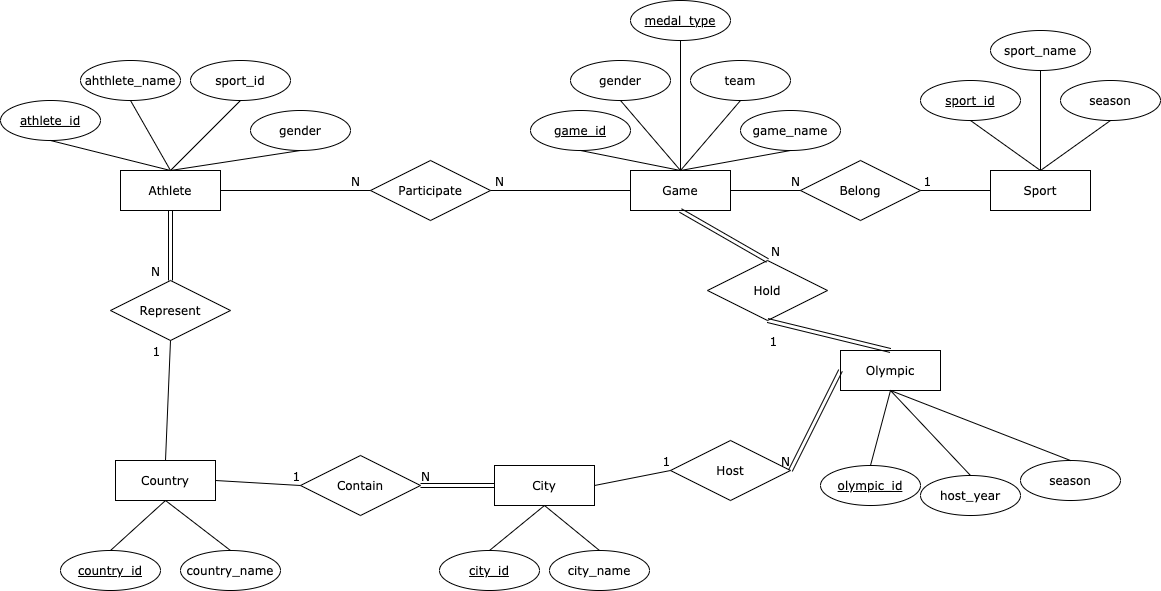

The diagram above was exported from draw.io. Its source (the exported page's mxGraphModel, read from the mxfile embedded in the PNG):
<mxGraphModel dx="854" dy="622" grid="1" gridSize="10" guides="1" tooltips="1" connect="1" arrows="1" fold="1" page="1" pageScale="1" pageWidth="827" pageHeight="1169" math="0" shadow="0">
  <root>
    <mxCell id="0" />
    <mxCell id="1" parent="0" />
    <mxCell id="2" value="Olympic" style="whiteSpace=wrap;html=1;align=center;fontFamily=Verdana;" vertex="1" parent="1">
      <mxGeometry x="840" y="530" width="100" height="40" as="geometry" />
    </mxCell>
    <mxCell id="3" value="host_year" style="ellipse;whiteSpace=wrap;html=1;align=center;fontFamily=Verdana;" vertex="1" parent="1">
      <mxGeometry x="920" y="655" width="100" height="40" as="geometry" />
    </mxCell>
    <mxCell id="4" value="olympic_id" style="ellipse;whiteSpace=wrap;html=1;align=center;fontStyle=4;fontFamily=Verdana;" vertex="1" parent="1">
      <mxGeometry x="820" y="645" width="100" height="40" as="geometry" />
    </mxCell>
    <mxCell id="5" value="" style="endArrow=none;html=1;strokeColor=#000000;exitX=0.5;exitY=1;exitDx=0;exitDy=0;entryX=0.5;entryY=0;entryDx=0;entryDy=0;fontFamily=Verdana;" edge="1" source="2" target="3" parent="1">
      <mxGeometry width="50" height="50" relative="1" as="geometry">
        <mxPoint x="1120" y="670" as="sourcePoint" />
        <mxPoint x="1170" y="620" as="targetPoint" />
      </mxGeometry>
    </mxCell>
    <mxCell id="6" value="" style="endArrow=none;html=1;strokeColor=#000000;exitX=0.5;exitY=0;exitDx=0;exitDy=0;entryX=0.5;entryY=1;entryDx=0;entryDy=0;fontFamily=Verdana;" edge="1" source="4" target="2" parent="1">
      <mxGeometry width="50" height="50" relative="1" as="geometry">
        <mxPoint x="1120" y="670" as="sourcePoint" />
        <mxPoint x="1170" y="620" as="targetPoint" />
      </mxGeometry>
    </mxCell>
    <mxCell id="7" value="Host" style="shape=rhombus;perimeter=rhombusPerimeter;whiteSpace=wrap;html=1;align=center;fontFamily=Verdana;" vertex="1" parent="1">
      <mxGeometry x="670" y="620" width="120" height="60" as="geometry" />
    </mxCell>
    <mxCell id="8" value="City" style="whiteSpace=wrap;html=1;align=center;fontFamily=Verdana;" vertex="1" parent="1">
      <mxGeometry x="494" y="645" width="100" height="40" as="geometry" />
    </mxCell>
    <mxCell id="9" value="city_id" style="ellipse;whiteSpace=wrap;html=1;align=center;fontStyle=4;fontFamily=Verdana;" vertex="1" parent="1">
      <mxGeometry x="439" y="730" width="100" height="40" as="geometry" />
    </mxCell>
    <mxCell id="10" value="city_name" style="ellipse;whiteSpace=wrap;html=1;align=center;fontFamily=Verdana;" vertex="1" parent="1">
      <mxGeometry x="549" y="730" width="100" height="40" as="geometry" />
    </mxCell>
    <mxCell id="11" value="" style="endArrow=none;html=1;strokeColor=#000000;entryX=0.5;entryY=0;entryDx=0;entryDy=0;exitX=0.5;exitY=1;exitDx=0;exitDy=0;fontFamily=Verdana;" edge="1" source="8" target="10" parent="1">
      <mxGeometry width="50" height="50" relative="1" as="geometry">
        <mxPoint x="550" y="690" as="sourcePoint" />
        <mxPoint x="820" y="790" as="targetPoint" />
      </mxGeometry>
    </mxCell>
    <mxCell id="12" value="" style="endArrow=none;html=1;strokeColor=#000000;exitX=0.5;exitY=1;exitDx=0;exitDy=0;entryX=0.5;entryY=0;entryDx=0;entryDy=0;fontFamily=Verdana;" edge="1" source="8" target="9" parent="1">
      <mxGeometry width="50" height="50" relative="1" as="geometry">
        <mxPoint x="550" y="790" as="sourcePoint" />
        <mxPoint x="820" y="790" as="targetPoint" />
      </mxGeometry>
    </mxCell>
    <mxCell id="13" value="Athlete" style="whiteSpace=wrap;html=1;align=center;fontFamily=Verdana;" vertex="1" parent="1">
      <mxGeometry x="120" y="350" width="100" height="40" as="geometry" />
    </mxCell>
    <mxCell id="14" value="athlete_id" style="ellipse;whiteSpace=wrap;html=1;align=center;fontStyle=4;fontFamily=Verdana;" vertex="1" parent="1">
      <mxGeometry y="280" width="100" height="40" as="geometry" />
    </mxCell>
    <mxCell id="15" value="ahthlete_name" style="ellipse;whiteSpace=wrap;html=1;align=center;fontFamily=Verdana;" vertex="1" parent="1">
      <mxGeometry x="80" y="240" width="100" height="40" as="geometry" />
    </mxCell>
    <mxCell id="16" value="" style="endArrow=none;html=1;strokeColor=#000000;exitX=0.5;exitY=0;exitDx=0;exitDy=0;entryX=0.5;entryY=1;entryDx=0;entryDy=0;fontFamily=Verdana;" edge="1" source="13" target="15" parent="1">
      <mxGeometry width="50" height="50" relative="1" as="geometry">
        <mxPoint x="390" y="460" as="sourcePoint" />
        <mxPoint x="440" y="410" as="targetPoint" />
      </mxGeometry>
    </mxCell>
    <mxCell id="17" value="" style="endArrow=none;html=1;strokeColor=#000000;exitX=0.5;exitY=0;exitDx=0;exitDy=0;entryX=0.5;entryY=1;entryDx=0;entryDy=0;fontFamily=Verdana;" edge="1" source="13" target="14" parent="1">
      <mxGeometry width="50" height="50" relative="1" as="geometry">
        <mxPoint x="390" y="460" as="sourcePoint" />
        <mxPoint x="440" y="410" as="targetPoint" />
      </mxGeometry>
    </mxCell>
    <mxCell id="18" value="gender" style="ellipse;whiteSpace=wrap;html=1;align=center;fontFamily=Verdana;" vertex="1" parent="1">
      <mxGeometry x="250" y="290" width="100" height="40" as="geometry" />
    </mxCell>
    <mxCell id="19" value="" style="endArrow=none;html=1;rounded=0;strokeColor=#000000;exitX=0.5;exitY=0;exitDx=0;exitDy=0;entryX=0.5;entryY=1;entryDx=0;entryDy=0;fontFamily=Verdana;" edge="1" source="13" target="18" parent="1">
      <mxGeometry relative="1" as="geometry">
        <mxPoint x="330" y="360" as="sourcePoint" />
        <mxPoint x="490" y="360" as="targetPoint" />
      </mxGeometry>
    </mxCell>
    <mxCell id="20" value="sport_id" style="ellipse;whiteSpace=wrap;html=1;align=center;fontFamily=Verdana;" vertex="1" parent="1">
      <mxGeometry x="190" y="240" width="100" height="40" as="geometry" />
    </mxCell>
    <mxCell id="21" value="" style="endArrow=none;html=1;rounded=0;strokeColor=#000000;exitX=0.5;exitY=0;exitDx=0;exitDy=0;entryX=0.5;entryY=1;entryDx=0;entryDy=0;fontFamily=Verdana;" edge="1" source="13" target="20" parent="1">
      <mxGeometry relative="1" as="geometry">
        <mxPoint x="330" y="360" as="sourcePoint" />
        <mxPoint x="490" y="360" as="targetPoint" />
      </mxGeometry>
    </mxCell>
    <mxCell id="22" value="Game" style="whiteSpace=wrap;html=1;align=center;fontFamily=Verdana;" vertex="1" parent="1">
      <mxGeometry x="630" y="350" width="100" height="40" as="geometry" />
    </mxCell>
    <mxCell id="23" value="game_id" style="ellipse;whiteSpace=wrap;html=1;align=center;fontStyle=4;fontFamily=Verdana;" vertex="1" parent="1">
      <mxGeometry x="530" y="290" width="100" height="40" as="geometry" />
    </mxCell>
    <mxCell id="24" value="game_name" style="ellipse;whiteSpace=wrap;html=1;align=center;fontFamily=Verdana;" vertex="1" parent="1">
      <mxGeometry x="740" y="290" width="100" height="40" as="geometry" />
    </mxCell>
    <mxCell id="25" value="" style="endArrow=none;html=1;strokeColor=#000000;exitX=0.5;exitY=0;exitDx=0;exitDy=0;entryX=0.5;entryY=1;entryDx=0;entryDy=0;fontFamily=Verdana;" edge="1" source="22" target="24" parent="1">
      <mxGeometry width="50" height="50" relative="1" as="geometry">
        <mxPoint x="890" y="400" as="sourcePoint" />
        <mxPoint x="940" y="350" as="targetPoint" />
      </mxGeometry>
    </mxCell>
    <mxCell id="26" value="" style="endArrow=none;html=1;strokeColor=#000000;exitX=0.5;exitY=0;exitDx=0;exitDy=0;entryX=0.5;entryY=1;entryDx=0;entryDy=0;fontFamily=Verdana;" edge="1" source="22" target="23" parent="1">
      <mxGeometry width="50" height="50" relative="1" as="geometry">
        <mxPoint x="890" y="400" as="sourcePoint" />
        <mxPoint x="940" y="350" as="targetPoint" />
      </mxGeometry>
    </mxCell>
    <mxCell id="27" value="Participate" style="shape=rhombus;perimeter=rhombusPerimeter;whiteSpace=wrap;html=1;align=center;fontFamily=Verdana;" vertex="1" parent="1">
      <mxGeometry x="370" y="340" width="120" height="60" as="geometry" />
    </mxCell>
    <mxCell id="28" value="" style="endArrow=none;html=1;rounded=0;exitX=1;exitY=0.5;exitDx=0;exitDy=0;entryX=0;entryY=0.5;entryDx=0;entryDy=0;fontFamily=Verdana;" edge="1" source="13" target="27" parent="1">
      <mxGeometry relative="1" as="geometry">
        <mxPoint x="340" y="420" as="sourcePoint" />
        <mxPoint x="500" y="420" as="targetPoint" />
      </mxGeometry>
    </mxCell>
    <mxCell id="29" value="N" style="resizable=0;html=1;align=right;verticalAlign=bottom;fontFamily=Verdana;" connectable="0" vertex="1" parent="28">
      <mxGeometry x="1" relative="1" as="geometry">
        <mxPoint x="-10" as="offset" />
      </mxGeometry>
    </mxCell>
    <mxCell id="30" value="" style="endArrow=none;html=1;rounded=0;entryX=1;entryY=0.5;entryDx=0;entryDy=0;exitX=0;exitY=0.5;exitDx=0;exitDy=0;fontFamily=Verdana;" edge="1" source="22" target="27" parent="1">
      <mxGeometry relative="1" as="geometry">
        <mxPoint x="340" y="420" as="sourcePoint" />
        <mxPoint x="500" y="420" as="targetPoint" />
      </mxGeometry>
    </mxCell>
    <mxCell id="31" value="N" style="resizable=0;html=1;align=right;verticalAlign=bottom;fontFamily=Verdana;" connectable="0" vertex="1" parent="30">
      <mxGeometry x="1" relative="1" as="geometry">
        <mxPoint x="14" as="offset" />
      </mxGeometry>
    </mxCell>
    <mxCell id="32" value="country_name" style="ellipse;whiteSpace=wrap;html=1;align=center;fontFamily=Verdana;" vertex="1" parent="1">
      <mxGeometry x="180" y="730" width="100" height="40" as="geometry" />
    </mxCell>
    <mxCell id="33" value="Country" style="whiteSpace=wrap;html=1;align=center;fontFamily=Verdana;" vertex="1" parent="1">
      <mxGeometry x="115" y="640" width="100" height="40" as="geometry" />
    </mxCell>
    <mxCell id="34" value="country_id" style="ellipse;whiteSpace=wrap;html=1;align=center;fontStyle=4;fontFamily=Verdana;" vertex="1" parent="1">
      <mxGeometry x="60" y="730" width="100" height="40" as="geometry" />
    </mxCell>
    <mxCell id="35" value="" style="endArrow=none;html=1;strokeColor=#000000;exitX=0.5;exitY=1;exitDx=0;exitDy=0;entryX=0.5;entryY=0;entryDx=0;entryDy=0;fontFamily=Verdana;" edge="1" source="33" target="32" parent="1">
      <mxGeometry width="50" height="50" relative="1" as="geometry">
        <mxPoint x="385" y="720" as="sourcePoint" />
        <mxPoint x="435" y="670" as="targetPoint" />
      </mxGeometry>
    </mxCell>
    <mxCell id="36" value="" style="endArrow=none;html=1;strokeColor=#000000;exitX=0.5;exitY=1;exitDx=0;exitDy=0;entryX=0.5;entryY=0;entryDx=0;entryDy=0;fontFamily=Verdana;" edge="1" source="33" target="34" parent="1">
      <mxGeometry width="50" height="50" relative="1" as="geometry">
        <mxPoint x="385" y="720" as="sourcePoint" />
        <mxPoint x="435" y="670" as="targetPoint" />
      </mxGeometry>
    </mxCell>
    <mxCell id="37" value="Represent" style="shape=rhombus;perimeter=rhombusPerimeter;whiteSpace=wrap;html=1;align=center;fontFamily=Verdana;" vertex="1" parent="1">
      <mxGeometry x="110" y="460" width="120" height="60" as="geometry" />
    </mxCell>
    <mxCell id="38" value="" style="shape=link;html=1;rounded=0;exitX=0.5;exitY=1;exitDx=0;exitDy=0;entryX=0.5;entryY=0;entryDx=0;entryDy=0;fontFamily=Verdana;" edge="1" source="13" target="37" parent="1">
      <mxGeometry relative="1" as="geometry">
        <mxPoint x="270" y="460" as="sourcePoint" />
        <mxPoint x="430" y="460" as="targetPoint" />
      </mxGeometry>
    </mxCell>
    <mxCell id="39" value="N" style="resizable=0;html=1;align=right;verticalAlign=bottom;fontFamily=Verdana;" connectable="0" vertex="1" parent="38">
      <mxGeometry x="1" relative="1" as="geometry">
        <mxPoint x="-10" as="offset" />
      </mxGeometry>
    </mxCell>
    <mxCell id="40" value="" style="endArrow=none;html=1;rounded=0;exitX=0.5;exitY=0;exitDx=0;exitDy=0;entryX=0.5;entryY=1;entryDx=0;entryDy=0;fontFamily=Verdana;" edge="1" source="33" target="37" parent="1">
      <mxGeometry relative="1" as="geometry">
        <mxPoint x="270" y="460" as="sourcePoint" />
        <mxPoint x="430" y="460" as="targetPoint" />
      </mxGeometry>
    </mxCell>
    <mxCell id="41" value="1" style="resizable=0;html=1;align=right;verticalAlign=bottom;fontFamily=Verdana;" connectable="0" vertex="1" parent="40">
      <mxGeometry x="1" relative="1" as="geometry">
        <mxPoint x="-10" y="19.9" as="offset" />
      </mxGeometry>
    </mxCell>
    <mxCell id="42" value="Contain" style="shape=rhombus;perimeter=rhombusPerimeter;whiteSpace=wrap;html=1;align=center;fontFamily=Verdana;" vertex="1" parent="1">
      <mxGeometry x="300" y="635" width="120" height="60" as="geometry" />
    </mxCell>
    <mxCell id="43" value="" style="endArrow=none;html=1;rounded=0;exitX=1;exitY=0.5;exitDx=0;exitDy=0;entryX=0;entryY=0.5;entryDx=0;entryDy=0;fontFamily=Verdana;" edge="1" source="33" target="42" parent="1">
      <mxGeometry relative="1" as="geometry">
        <mxPoint x="390" y="620" as="sourcePoint" />
        <mxPoint x="550" y="620" as="targetPoint" />
      </mxGeometry>
    </mxCell>
    <mxCell id="44" value="1" style="resizable=0;html=1;align=right;verticalAlign=bottom;fontFamily=Verdana;" connectable="0" vertex="1" parent="43">
      <mxGeometry x="1" relative="1" as="geometry" />
    </mxCell>
    <mxCell id="45" value="" style="shape=link;html=1;rounded=0;entryX=1;entryY=0.5;entryDx=0;entryDy=0;exitX=0;exitY=0.5;exitDx=0;exitDy=0;fontFamily=Verdana;" edge="1" source="8" target="42" parent="1">
      <mxGeometry relative="1" as="geometry">
        <mxPoint x="360" y="640" as="sourcePoint" />
        <mxPoint x="520" y="640" as="targetPoint" />
      </mxGeometry>
    </mxCell>
    <mxCell id="46" value="N" style="resizable=0;html=1;align=right;verticalAlign=bottom;fontFamily=Verdana;" connectable="0" vertex="1" parent="45">
      <mxGeometry x="1" relative="1" as="geometry">
        <mxPoint x="10" as="offset" />
      </mxGeometry>
    </mxCell>
    <mxCell id="47" value="" style="endArrow=none;html=1;rounded=0;exitX=1;exitY=0.5;exitDx=0;exitDy=0;entryX=0;entryY=0.5;entryDx=0;entryDy=0;fontFamily=Verdana;" edge="1" source="8" target="7" parent="1">
      <mxGeometry relative="1" as="geometry">
        <mxPoint x="510" y="550" as="sourcePoint" />
        <mxPoint x="670" y="550" as="targetPoint" />
      </mxGeometry>
    </mxCell>
    <mxCell id="48" value="1" style="resizable=0;html=1;align=right;verticalAlign=bottom;fontFamily=Verdana;" connectable="0" vertex="1" parent="47">
      <mxGeometry x="1" relative="1" as="geometry" />
    </mxCell>
    <mxCell id="49" value="" style="shape=link;html=1;rounded=0;entryX=1;entryY=0.5;entryDx=0;entryDy=0;exitX=0;exitY=0.5;exitDx=0;exitDy=0;fontFamily=Verdana;" edge="1" source="2" target="7" parent="1">
      <mxGeometry relative="1" as="geometry">
        <mxPoint x="549" y="560" as="sourcePoint" />
        <mxPoint x="709" y="560" as="targetPoint" />
      </mxGeometry>
    </mxCell>
    <mxCell id="50" value="N" style="resizable=0;html=1;align=right;verticalAlign=bottom;fontFamily=Verdana;" connectable="0" vertex="1" parent="49">
      <mxGeometry x="1" relative="1" as="geometry" />
    </mxCell>
    <mxCell id="51" value="Hold" style="shape=rhombus;perimeter=rhombusPerimeter;whiteSpace=wrap;html=1;align=center;fontFamily=Verdana;" vertex="1" parent="1">
      <mxGeometry x="707" y="440" width="120" height="60" as="geometry" />
    </mxCell>
    <mxCell id="52" value="" style="shape=link;html=1;rounded=0;entryX=0.5;entryY=1;entryDx=0;entryDy=0;exitX=0.5;exitY=0;exitDx=0;exitDy=0;fontFamily=Verdana;" edge="1" source="2" target="51" parent="1">
      <mxGeometry relative="1" as="geometry">
        <mxPoint x="650" y="530" as="sourcePoint" />
        <mxPoint x="810" y="530" as="targetPoint" />
      </mxGeometry>
    </mxCell>
    <mxCell id="53" value="1" style="resizable=0;html=1;align=right;verticalAlign=bottom;fontFamily=Verdana;" connectable="0" vertex="1" parent="52">
      <mxGeometry x="1" relative="1" as="geometry">
        <mxPoint x="9.97" y="29.98" as="offset" />
      </mxGeometry>
    </mxCell>
    <mxCell id="54" value="" style="shape=link;html=1;rounded=0;exitX=0.5;exitY=1;exitDx=0;exitDy=0;entryX=0.5;entryY=0;entryDx=0;entryDy=0;fontFamily=Verdana;" edge="1" source="22" target="51" parent="1">
      <mxGeometry relative="1" as="geometry">
        <mxPoint x="650" y="530" as="sourcePoint" />
        <mxPoint x="810" y="530" as="targetPoint" />
      </mxGeometry>
    </mxCell>
    <mxCell id="55" value="N" style="resizable=0;html=1;align=right;verticalAlign=bottom;fontFamily=Verdana;" connectable="0" vertex="1" parent="54">
      <mxGeometry x="1" relative="1" as="geometry">
        <mxPoint x="13.3" y="0.17" as="offset" />
      </mxGeometry>
    </mxCell>
    <mxCell id="56" value="gender" style="ellipse;whiteSpace=wrap;html=1;align=center;fontFamily=Verdana;" vertex="1" parent="1">
      <mxGeometry x="570" y="240" width="100" height="40" as="geometry" />
    </mxCell>
    <mxCell id="57" value="" style="endArrow=none;html=1;exitX=0.5;exitY=0;exitDx=0;exitDy=0;entryX=0.5;entryY=1;entryDx=0;entryDy=0;fontFamily=Verdana;" edge="1" source="22" target="56" parent="1">
      <mxGeometry width="50" height="50" relative="1" as="geometry">
        <mxPoint x="500" y="550" as="sourcePoint" />
        <mxPoint x="550" y="500" as="targetPoint" />
      </mxGeometry>
    </mxCell>
    <mxCell id="58" value="Sport" style="whiteSpace=wrap;html=1;align=center;fontFamily=Verdana;" vertex="1" parent="1">
      <mxGeometry x="990" y="350" width="100" height="40" as="geometry" />
    </mxCell>
    <mxCell id="59" value="Belong" style="shape=rhombus;perimeter=rhombusPerimeter;whiteSpace=wrap;html=1;align=center;fontFamily=Verdana;" vertex="1" parent="1">
      <mxGeometry x="800" y="340" width="120" height="60" as="geometry" />
    </mxCell>
    <mxCell id="60" value="" style="endArrow=none;html=1;rounded=0;exitX=1;exitY=0.5;exitDx=0;exitDy=0;entryX=0;entryY=0.5;entryDx=0;entryDy=0;fontFamily=Verdana;" edge="1" source="22" target="59" parent="1">
      <mxGeometry relative="1" as="geometry">
        <mxPoint x="720" y="500" as="sourcePoint" />
        <mxPoint x="880" y="500" as="targetPoint" />
      </mxGeometry>
    </mxCell>
    <mxCell id="61" value="N" style="resizable=0;html=1;align=right;verticalAlign=bottom;fontFamily=Verdana;" connectable="0" vertex="1" parent="60">
      <mxGeometry x="1" relative="1" as="geometry" />
    </mxCell>
    <mxCell id="62" value="" style="endArrow=none;html=1;rounded=0;entryX=1;entryY=0.5;entryDx=0;entryDy=0;exitX=0;exitY=0.5;exitDx=0;exitDy=0;fontFamily=Verdana;" edge="1" source="58" target="59" parent="1">
      <mxGeometry relative="1" as="geometry">
        <mxPoint x="720" y="500" as="sourcePoint" />
        <mxPoint x="880" y="500" as="targetPoint" />
      </mxGeometry>
    </mxCell>
    <mxCell id="63" value="1" style="resizable=0;html=1;align=right;verticalAlign=bottom;fontFamily=Verdana;" connectable="0" vertex="1" parent="62">
      <mxGeometry x="1" relative="1" as="geometry">
        <mxPoint x="10.59" as="offset" />
      </mxGeometry>
    </mxCell>
    <mxCell id="64" value="sport_id" style="ellipse;whiteSpace=wrap;html=1;align=center;fontStyle=4;fontFamily=Verdana;" vertex="1" parent="1">
      <mxGeometry x="920" y="260" width="100" height="40" as="geometry" />
    </mxCell>
    <mxCell id="65" value="sport_name" style="ellipse;whiteSpace=wrap;html=1;align=center;fontFamily=Verdana;" vertex="1" parent="1">
      <mxGeometry x="990" y="210" width="100" height="40" as="geometry" />
    </mxCell>
    <mxCell id="66" value="" style="endArrow=none;html=1;entryX=0.5;entryY=1;entryDx=0;entryDy=0;fontFamily=Verdana;" edge="1" target="65" parent="1">
      <mxGeometry width="50" height="50" relative="1" as="geometry">
        <mxPoint x="1040" y="350" as="sourcePoint" />
        <mxPoint x="830" y="470" as="targetPoint" />
      </mxGeometry>
    </mxCell>
    <mxCell id="67" value="" style="endArrow=none;html=1;entryX=0.5;entryY=0;entryDx=0;entryDy=0;exitX=0.5;exitY=1;exitDx=0;exitDy=0;fontFamily=Verdana;" edge="1" source="64" target="58" parent="1">
      <mxGeometry width="50" height="50" relative="1" as="geometry">
        <mxPoint x="780" y="520" as="sourcePoint" />
        <mxPoint x="830" y="470" as="targetPoint" />
      </mxGeometry>
    </mxCell>
    <mxCell id="68" value="team" style="ellipse;whiteSpace=wrap;html=1;align=center;fontFamily=Verdana;" vertex="1" parent="1">
      <mxGeometry x="690" y="240" width="100" height="40" as="geometry" />
    </mxCell>
    <mxCell id="69" value="" style="endArrow=none;html=1;exitX=0.5;exitY=0;exitDx=0;exitDy=0;entryX=0.5;entryY=1;entryDx=0;entryDy=0;fontFamily=Verdana;" edge="1" source="22" target="68" parent="1">
      <mxGeometry width="50" height="50" relative="1" as="geometry">
        <mxPoint x="760" y="560" as="sourcePoint" />
        <mxPoint x="810" y="510" as="targetPoint" />
      </mxGeometry>
    </mxCell>
    <mxCell id="70" value="&lt;u&gt;medal_type&lt;/u&gt;" style="ellipse;whiteSpace=wrap;html=1;align=center;fontFamily=Verdana;" vertex="1" parent="1">
      <mxGeometry x="630" y="180" width="100" height="40" as="geometry" />
    </mxCell>
    <mxCell id="71" value="" style="endArrow=none;html=1;exitX=0.5;exitY=0;exitDx=0;exitDy=0;entryX=0.5;entryY=1;entryDx=0;entryDy=0;fontFamily=Verdana;" edge="1" source="22" target="70" parent="1">
      <mxGeometry width="50" height="50" relative="1" as="geometry">
        <mxPoint x="430" y="250" as="sourcePoint" />
        <mxPoint x="530" y="410" as="targetPoint" />
      </mxGeometry>
    </mxCell>
    <mxCell id="72" value="season" style="ellipse;whiteSpace=wrap;html=1;align=center;fontFamily=Verdana;" vertex="1" parent="1">
      <mxGeometry x="1020" y="640" width="100" height="40" as="geometry" />
    </mxCell>
    <mxCell id="73" value="" style="endArrow=none;html=1;strokeColor=#000000;exitX=0.5;exitY=1;exitDx=0;exitDy=0;entryX=0.5;entryY=0;entryDx=0;entryDy=0;fontFamily=Verdana;" edge="1" source="2" target="72" parent="1">
      <mxGeometry width="50" height="50" relative="1" as="geometry">
        <mxPoint x="1030" y="580" as="sourcePoint" />
        <mxPoint x="1310" y="630" as="targetPoint" />
      </mxGeometry>
    </mxCell>
    <mxCell id="74" style="rounded=0;orthogonalLoop=1;jettySize=auto;html=1;entryX=0.5;entryY=0;entryDx=0;entryDy=0;endArrow=none;endFill=0;exitX=0.5;exitY=1;exitDx=0;exitDy=0;" edge="1" source="75" target="58" parent="1">
      <mxGeometry relative="1" as="geometry" />
    </mxCell>
    <mxCell id="75" value="season" style="ellipse;whiteSpace=wrap;html=1;align=center;fontFamily=Verdana;" vertex="1" parent="1">
      <mxGeometry x="1060" y="260" width="100" height="40" as="geometry" />
    </mxCell>
  </root>
</mxGraphModel>